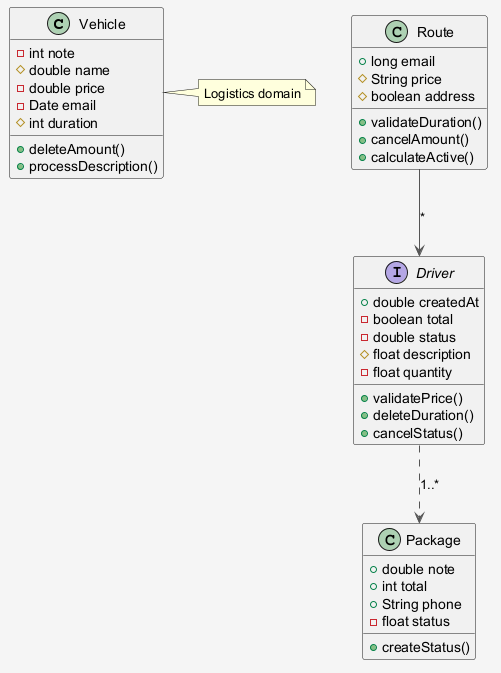

The diagram above was rendered by PlantUML. Its source (embedded in the PNG):
@startuml
skinparam shadowing false
skinparam backgroundColor #F5F5F5
skinparam ArrowColor #555555
class Vehicle {
  -int note
  #double name
  -double price
  -Date email
  #int duration
  +deleteAmount()
  +processDescription()
}
class Route {
  +long email
  #String price
  #boolean address
  +validateDuration()
  +cancelAmount()
  +calculateActive()
}
class Package {
  +double note
  +int total
  +String phone
  -float status
  +createStatus()
}
interface Driver {
  +double createdAt
  -boolean total
  -double status
  #float description
  -float quantity
  +validatePrice()
  +deleteDuration()
  +cancelStatus()
}
Driver ..> Package : "1..*"
Route --> Driver : "*"
note right of Vehicle : Logistics domain
@enduml